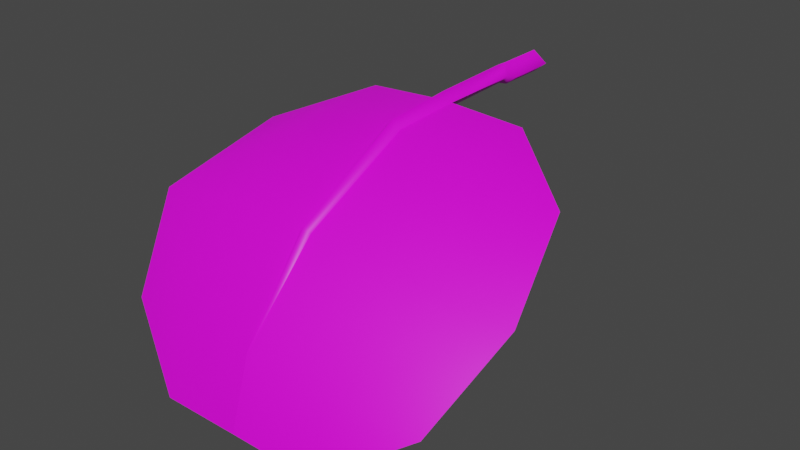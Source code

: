 # Source: fe_flatleaf_02_03.blend  (saved by Blender 3.0.42; exported with 4.5.12 LTS)
import bpy
from mathutils import Matrix  # noqa: F401  (used for matrix-valued properties, if any)

bpy.ops.wm.read_factory_settings(use_empty=True)
scene = bpy.context.scene
scene.name = 'Scene'

# ---- collections
col_collection = bpy.data.collections.new('Collection'); scene.collection.children.link(col_collection)

# ---- images (referenced by path relative to the original .blend; pixels are not part of the script)
import os
ASSET_DIR = os.environ.get("B2B_ASSET_DIR", "")  # directory of the original .blend (textures are referenced by path, not embedded)
HERE = os.path.dirname(os.path.abspath(__file__))  # packed textures are extracted next to this script under _unpacked/

def load_image(name, relpath, width, height, colorspace="sRGB"):
    """Load a texture the original file referenced (path relative to the .blend, or extracted next to this script)."""
    p = next((c for c in (os.path.join(HERE, relpath), os.path.join(ASSET_DIR, relpath)) if relpath and os.path.exists(c)), "")
    if p:
        img = bpy.data.images.load(p, check_existing=True)
        img.name = name
    else:  # same state as the original file: an image datablock whose file is absent (Cycles renders it pink)
        img = bpy.data.images.new(name, width, height)
        img.source = "FILE"
        img.filepath = "//" + (relpath or name)
    img.colorspace_settings.name = colorspace
    return img
img_fe_flatleaf_02__tintmask_rw4_dds_001 = load_image('FE_flatleaf_02__tintMask.rw4.dds.001', 'FE_flatleaf_02__tintMask.rw4.dds', 1024, 1024, 'sRGB')

# ---- materials (node trees are filled in below, after node groups)
mat_material_001 = bpy.data.materials.new('Material.001')
mat_material_001.use_transparent_shadow = False

# ---- material node trees
mat_material_001.use_nodes = True; mat_material_001.node_tree.nodes.clear()
_N = mat_material_001.node_tree.nodes; _L = mat_material_001.node_tree.links
n0 = _N.new('ShaderNodeBsdfPrincipled'); n0.name = 'Principled BSDF'; n0.location = (10, 300)
n0.distribution = 'GGX'
n0.subsurface_method = 'RANDOM_WALK_SKIN'
n0.inputs[3].default_value = 1.45
n0.inputs[27].default_value = (0.0, 0.0, 0.0, 1.0)
n0.inputs[28].default_value = 1.0
n1 = _N.new('ShaderNodeOutputMaterial'); n1.name = 'Material Output'; n1.location = (300, 300)
n2 = _N.new('ShaderNodeTexImage'); n2.name = 'Image Texture'; n2.location = (-280, 280)
n2.image = img_fe_flatleaf_02__tintmask_rw4_dds_001
_L.new(n0.outputs[0], n1.inputs[0])
_L.new(n2.outputs[0], n0.inputs[0])
n1.is_active_output = True

# ---- world
world_world = bpy.data.worlds.new('World'); scene.world = world_world
world_world.use_nodes = True; world_world.node_tree.nodes.clear()
_N = world_world.node_tree.nodes; _L = world_world.node_tree.links
n0 = _N.new('ShaderNodeOutputWorld'); n0.name = 'World Output'; n0.location = (300, 300)
n1 = _N.new('ShaderNodeBackground'); n1.name = 'Background'; n1.location = (10, 300)
n1.inputs[0].default_value = (0.05088, 0.05088, 0.05088, 1.0)
_L.new(n1.outputs[0], n0.inputs[0])
n0.is_active_output = True
world_world.color = (0.05088, 0.05088, 0.05088)
world_world.use_sun_shadow = False
world_world.sun_shadow_jitter_overblur = 0.0

# ---- meshes
me_fe_starter3_sp1_gmdl_005 = bpy.data.meshes.new('FE_starter3_Sp1.gmdl.005')
me_fe_starter3_sp1_gmdl_005.from_pydata([(-0.4017, -0.5763, -0.01701), (-0.4012, -0.9112, -0.05598), (-0.7914, -0.8732, -0.1828), (-0.05044, -0.5772, 0.005081), (0.007077, -0.9162, -0.03931), (-0.0009974, -0.5698, -0.04088), (0.04368, -0.5771, 0.005019), (0.4182, -0.5767, -0.01598), (0.4186, -0.9109, -0.05652), (0.8082, -0.875, -0.1751), (-0.4356, -1.453, -0.3191), (-0.9507, -1.395, -0.409), (0.00633, -1.459, -0.3103), (0.4543, -1.452, -0.3197), (0.9688, -1.4, -0.4013), (-0.4008, -1.803, -0.7122), (-0.7909, -1.73, -0.7814), (0.002792, -1.817, -0.6999), (0.419, -1.803, -0.7127), (0.8086, -1.736, -0.7762), (-0.4009, -1.924, -1.038), (0.0003916, -1.932, -1.027), (0.4189, -1.924, -1.038), (-0.4009, -1.924, -1.038), (-0.4008, -1.812, -0.7041), (-0.7909, -1.73, -0.7814), (0.0003916, -1.932, -1.027), (0.002826, -1.829, -0.6886), (0.0003916, -1.932, -1.027), (0.4189, -1.924, -1.038), (0.4191, -1.811, -0.705), (0.002826, -1.829, -0.6886), (0.8086, -1.736, -0.7762), (-0.4356, -1.459, -0.3091), (-0.9507, -1.395, -0.409), (-0.02693, -1.47, -0.2939), (0.002826, -1.829, -0.6886), (0.000414, -1.486, -0.2679), (-0.02693, -1.47, -0.2939), (0.026, -1.47, -0.2939), (0.4543, -1.459, -0.3101), (0.026, -1.47, -0.2939), (0.9688, -1.4, -0.4013), (-0.4012, -0.9146, -0.04465), (-0.7914, -0.8732, -0.1828), (-0.04239, -0.9226, -0.01752), (-0.0002459, -0.9354, 0.02234), (-0.04239, -0.9226, -0.01752), (0.03555, -0.9226, -0.01758), (0.4186, -0.9141, -0.04565), (0.03555, -0.9226, -0.01758), (0.8082, -0.875, -0.1751), (-0.4017, -0.5763, -0.01701), (-0.05044, -0.5772, 0.005081), (-0.0008715, -0.5843, 0.05098), (-0.05044, -0.5772, 0.005081), (0.04368, -0.5771, 0.005019), (0.4182, -0.5767, -0.01598), (0.04368, -0.5771, 0.005019), (-0.001698, -0.1606, 0.06208), (-0.05819, -0.1502, 0.01634), (-0.001807, -0.1514, -0.03057), (0.05293, -0.1592, 0.01544), (-0.000924, -0.1044, 0.05949), (-0.07412, -0.09308, 0.004741), (-0.001055, -0.09338, -0.05121), (0.06734, -0.1021, 0.003817), (-0.000924, -0.1044, 0.05949), (-0.001055, -0.09338, -0.05121), (-0.001201, 0.1353, 0.05949), (-0.07492, 0.1405, 0.004192), (-0.001332, 0.1463, -0.05121), (0.06759, 0.1407, 0.004098), (-0.001201, 0.1353, 0.05949), (-0.001332, 0.1463, -0.05121)], [], [(0, 1, 2), (1, 0, 4), (0, 3, 4), (3, 5, 4), (5, 6, 4), (8, 4, 7), (6, 7, 4), (7, 9, 8), (10, 11, 1), (1, 11, 2), (4, 12, 1), (12, 10, 1), (8, 13, 4), (13, 12, 4), (9, 14, 8), (14, 13, 8), (10, 15, 11), (15, 16, 11), (17, 15, 12), (12, 15, 10), (18, 17, 13), (13, 17, 12), (19, 18, 14), (14, 18, 13), (16, 15, 20), (17, 21, 15), (15, 21, 20), (17, 18, 21), (18, 22, 21), (18, 19, 22), (23, 24, 25), (27, 24, 26), (23, 26, 24), (29, 30, 28), (28, 30, 31), (29, 32, 30), (33, 34, 24), (24, 34, 25), (27, 35, 24), (35, 33, 24), (36, 37, 38), (36, 39, 37), (30, 40, 31), (40, 41, 31), (40, 30, 42), (42, 30, 32), (33, 43, 34), (43, 44, 34), (35, 45, 33), (45, 43, 33), (46, 47, 37), (37, 47, 38), (39, 48, 37), (48, 46, 37), (49, 50, 40), (40, 50, 41), (51, 49, 42), (49, 40, 42), (44, 43, 52), (45, 53, 43), (43, 53, 52), (54, 55, 46), (47, 46, 55), (54, 46, 56), (46, 48, 56), (50, 49, 58), (49, 57, 58), (49, 51, 57), (60, 55, 59), (55, 54, 59), (60, 61, 3), (5, 3, 61), (54, 56, 59), (56, 62, 59), (5, 61, 6), (6, 61, 62), (64, 60, 63), (60, 59, 63), (64, 65, 60), (61, 60, 65), (66, 67, 62), (59, 62, 67), (66, 62, 68), (62, 61, 68), (63, 69, 64), (64, 69, 70), (71, 65, 70), (65, 64, 70), (72, 73, 66), (67, 66, 73), (66, 68, 72), (68, 74, 72)])
me_fe_starter3_sp1_gmdl_005.polygons.foreach_set('use_smooth', [True] * 92)
_uv = me_fe_starter3_sp1_gmdl_005.uv_layers.new(name='UVMap')
_uv.uv.foreach_set('vector', [0.3127, 0.1397, 0.3127, 0.2896, 0.1309, 0.2896, 0.3127, 0.2896, 0.3127, 0.1397, 0.5032, 0.2896, 0.3127, 0.1397, 0.4794, 0.1398, 0.5032, 0.2896, 0.4794, 0.1398, 0.5001, 0.1397, 0.5032, 0.2896, 0.5001, 0.1397, 0.5187, 0.1398, 0.5032, 0.2896, 0.6951, 0.2896, 0.5032, 0.2896, 0.6951, 0.1397, 0.5187, 0.1398, 0.6951, 0.1397, 0.5032, 0.2896, 0.6951, 0.1397, 0.8769, 0.2896, 0.6951, 0.2896, 0.275, 0.5675, 0.05725, 0.5675, 0.3127, 0.2896, 0.3127, 0.2896, 0.05725, 0.5675, 0.1309, 0.2896, 0.5032, 0.2896, 0.5026, 0.5675, 0.3127, 0.2896, 0.5026, 0.5675, 0.275, 0.5675, 0.3127, 0.2896, 0.6951, 0.2896, 0.7328, 0.5675, 0.5032, 0.2896, 0.7328, 0.5675, 0.5026, 0.5675, 0.5032, 0.2896, 0.8769, 0.2896, 0.9506, 0.5675, 0.6951, 0.2896, 0.9506, 0.5675, 0.7328, 0.5675, 0.6951, 0.2896, 0.275, 0.5675, 0.3173, 0.8454, 0.05725, 0.5675, 0.3173, 0.8454, 0.1399, 0.8454, 0.05725, 0.5675, 0.5013, 0.8453, 0.3173, 0.8454, 0.5026, 0.5675, 0.5026, 0.5675, 0.3173, 0.8454, 0.275, 0.5675, 0.6905, 0.8454, 0.5013, 0.8453, 0.7328, 0.5675, 0.7328, 0.5675, 0.5013, 0.8453, 0.5026, 0.5675, 0.868, 0.8454, 0.6905, 0.8454, 0.9506, 0.5675, 0.9506, 0.5675, 0.6905, 0.8454, 0.7328, 0.5675, 0.1399, 0.8454, 0.3173, 0.8454, 0.3326, 0.9843, 0.5013, 0.8453, 0.5003, 0.9843, 0.3173, 0.8454, 0.3173, 0.8454, 0.5003, 0.9843, 0.3326, 0.9843, 0.5013, 0.8453, 0.6905, 0.8454, 0.5003, 0.9843, 0.6905, 0.8454, 0.6753, 0.9843, 0.5003, 0.9843, 0.6905, 0.8454, 0.868, 0.8454, 0.6753, 0.9843, 0.3326, 0.9843, 0.3173, 0.8454, 0.1399, 0.8454, 0.5013, 0.8452, 0.3173, 0.8454, 0.5003, 0.9843, 0.3326, 0.9843, 0.5003, 0.9843, 0.3173, 0.8454, 0.6753, 0.9843, 0.6905, 0.8454, 0.5003, 0.9843, 0.5003, 0.9843, 0.6905, 0.8454, 0.5013, 0.8452, 0.6753, 0.9843, 0.868, 0.8454, 0.6905, 0.8454, 0.275, 0.5675, 0.05725, 0.5675, 0.3173, 0.8454, 0.3173, 0.8454, 0.05725, 0.5675, 0.1399, 0.8454, 0.5013, 0.8452, 0.4887, 0.5674, 0.3173, 0.8454, 0.4887, 0.5674, 0.275, 0.5675, 0.3173, 0.8454, 0.5013, 0.8452, 0.5001, 0.5675, 0.4887, 0.5674, 0.5013, 0.8452, 0.5108, 0.5675, 0.5001, 0.5675, 0.6905, 0.8454, 0.7328, 0.5675, 0.5013, 0.8452, 0.7328, 0.5675, 0.5108, 0.5675, 0.5013, 0.8452, 0.7328, 0.5675, 0.6905, 0.8454, 0.9506, 0.5675, 0.9506, 0.5675, 0.6905, 0.8454, 0.868, 0.8454, 0.275, 0.5675, 0.3127, 0.2896, 0.05725, 0.5675, 0.3127, 0.2896, 0.1309, 0.2896, 0.05725, 0.5675, 0.4887, 0.5674, 0.4825, 0.2896, 0.275, 0.5675, 0.4825, 0.2896, 0.3127, 0.2896, 0.275, 0.5675, 0.5001, 0.2899, 0.4825, 0.2896, 0.5001, 0.5675, 0.5001, 0.5675, 0.4825, 0.2896, 0.4887, 0.5674, 0.5108, 0.5675, 0.5151, 0.2896, 0.5001, 0.5675, 0.5151, 0.2896, 0.5001, 0.2899, 0.5001, 0.5675, 0.6951, 0.2896, 0.5151, 0.2896, 0.7328, 0.5675, 0.7328, 0.5675, 0.5151, 0.2896, 0.5108, 0.5675, 0.8769, 0.2896, 0.6951, 0.2896, 0.9506, 0.5675, 0.6951, 0.2896, 0.7328, 0.5675, 0.9506, 0.5675, 0.1309, 0.2896, 0.3127, 0.2896, 0.3127, 0.1397, 0.4825, 0.2896, 0.4794, 0.1398, 0.3127, 0.2896, 0.3127, 0.2896, 0.4794, 0.1398, 0.3127, 0.1397, 0.5001, 0.1397, 0.4794, 0.1398, 0.5001, 0.2899, 0.4825, 0.2896, 0.5001, 0.2899, 0.4794, 0.1398, 0.5001, 0.1397, 0.5001, 0.2899, 0.5187, 0.1398, 0.5001, 0.2899, 0.5151, 0.2896, 0.5187, 0.1398, 0.5151, 0.2896, 0.6951, 0.2896, 0.5187, 0.1398, 0.6951, 0.2896, 0.6951, 0.1397, 0.5187, 0.1398, 0.6951, 0.2896, 0.8769, 0.2896, 0.6951, 0.1397, 0.4763, 0.09718, 0.4794, 0.1398, 0.4999, 0.09705, 0.4794, 0.1398, 0.5001, 0.1397, 0.4999, 0.09705, 0.4763, 0.09718, 0.4999, 0.09705, 0.4794, 0.1398, 0.5001, 0.1397, 0.4794, 0.1398, 0.4999, 0.09705, 0.5001, 0.1397, 0.5187, 0.1398, 0.4999, 0.09705, 0.5187, 0.1398, 0.5227, 0.09712, 0.4999, 0.09705, 0.5001, 0.1397, 0.4999, 0.09705, 0.5187, 0.1398, 0.5187, 0.1398, 0.4999, 0.09705, 0.5227, 0.09712, 0.4744, 0.05079, 0.4763, 0.09718, 0.5, 0.05066, 0.4763, 0.09718, 0.4999, 0.09705, 0.5, 0.05066, 0.4744, 0.05079, 0.5, 0.05066, 0.4763, 0.09718, 0.4999, 0.09705, 0.4763, 0.09718, 0.5, 0.05066, 0.5214, 0.05073, 0.5, 0.05066, 0.5227, 0.09712, 0.4999, 0.09705, 0.5227, 0.09712, 0.5, 0.05066, 0.5214, 0.05073, 0.5227, 0.09712, 0.5, 0.05066, 0.5227, 0.09712, 0.4999, 0.09705, 0.5, 0.05066, 0.5, 0.05066, 0.5, 0.006038, 0.4744, 0.05079, 0.4744, 0.05079, 0.5, 0.006038, 0.4742, 0.006167, 0.5, 0.006038, 0.5, 0.05066, 0.4742, 0.006167, 0.5, 0.05066, 0.4744, 0.05079, 0.4742, 0.006167, 0.5215, 0.006099, 0.5, 0.006038, 0.5214, 0.05073, 0.5, 0.05066, 0.5214, 0.05073, 0.5, 0.006038, 0.5214, 0.05073, 0.5, 0.05066, 0.5215, 0.006099, 0.5, 0.05066, 0.5, 0.006038, 0.5215, 0.006099])
me_fe_starter3_sp1_gmdl_005.materials.append(mat_material_001)
me_fe_starter3_sp1_gmdl_005.use_remesh_fix_poles = True
me_fe_starter3_sp1_gmdl_005.use_remesh_preserve_attributes = False
me_fe_starter3_sp1_gmdl_005.update()
arm_armature = bpy.data.armatures.new('Armature')  # bones are not reproduced

# ---- objects
ob_armature = bpy.data.objects.new('Armature', arm_armature)
ob_fe_starter3_sp1_gmdl = bpy.data.objects.new('FE_starter3_Sp1.gmdl', me_fe_starter3_sp1_gmdl_005)

# ---- transforms, parenting, visibility, modifiers, constraints
ob_armature.location = (0.0, 0.0, 0.0)
ob_fe_starter3_sp1_gmdl.parent = ob_armature
ob_fe_starter3_sp1_gmdl.location = (0.0, 0.0, 0.0)
_vg = ob_fe_starter3_sp1_gmdl.vertex_groups.new(name='Bone')
for _i, _w in zip([0, 1, 2, 3, 4, 5, 6, 7, 8, 9, 24, 33, 34, 35, 37, 38, 39, 40, 41, 42, 43, 44, 45, 46, 47, 48, 49, 50, 51, 52, 53, 54, 55, 56, 57, 58, 59, 60, 61, 62, 63, 64, 65, 66, 67, 68, 69, 70, 71, 72, 73, 74], [0.8999, 0.25, 0.25, 0.9, 0.25, 0.8999, 0.8999, 0.8999, 0.2504, 0.2518, 0.0, 0.0, 0.0, 0.0, 0.0, 0.0, 0.0, 0.0, 0.0, 0.0, 0.2502, 0.25, 0.25, 0.2504, 0.25, 0.2511, 0.25, 0.2511, 0.255, 0.8998, 0.9, 0.8996, 0.9, 0.8998, 0.8993, 0.8998, 1.0, 1.0, 1.0, 1.0, 1.0, 1.0, 1.0, 1.0, 1.0, 1.0, 1.0, 0.9634, 0.9823, 1.0, 1.0, 0.9823]): _vg.add([_i], _w, 'REPLACE')
_vg = ob_fe_starter3_sp1_gmdl.vertex_groups.new(name='Bone.001')
for _i, _w in zip([0, 1, 2, 3, 4, 5, 6, 7, 8, 9, 10, 11, 12, 13, 14, 15, 16, 17, 18, 19, 20, 22, 23, 24, 25, 26, 27, 28, 30, 31, 32, 33, 34, 35, 36, 37, 38, 39, 40, 41, 42, 43, 44, 45, 46, 47, 48, 49, 50, 51, 52, 53, 54, 55, 56, 57, 58, 59, 60, 61, 62, 63, 64, 65, 66, 67, 68, 69, 70, 71, 73, 74], [0.1001, 0.75, 0.75, 0.1, 0.75, 0.1001, 0.1001, 0.1001, 0.7496, 0.7482, 0.25, 0.2503, 0.251, 0.2517, 0.2501, 2.057e-05, 0.0002319, 0.0, 1.49e-05, 0.003254, 9.749e-07, 4.517e-07, 0.0, 4.022e-06, 0.0, 0.0, 0.0, 0.0, 2.919e-06, 0.0, 0.001293, 0.2501, 0.2537, 0.2508, 0.0, 0.25, 0.2508, 0.2505, 0.2501, 0.2505, 0.2504, 0.7498, 0.7499, 0.75, 0.7496, 0.75, 0.7489, 0.75, 0.7489, 0.7447, 0.1002, 0.1, 0.1004, 0.1, 0.1002, 0.1007, 0.1002, 0.0, 0.0, 0.0, 0.0, 0.0, 0.0, 0.0, 0.0, 0.0, 0.0, 0.0, 0.03658, 0.01769, 0.0, 0.01769]): _vg.add([_i], _w, 'REPLACE')
_vg = ob_fe_starter3_sp1_gmdl.vertex_groups.new(name='Bone.002')
for _i, _w in zip([0, 1, 2, 3, 4, 5, 6, 7, 8, 9, 10, 11, 12, 13, 14, 15, 16, 17, 18, 19, 20, 21, 22, 23, 24, 25, 27, 29, 30, 31, 32, 33, 34, 35, 36, 37, 38, 39, 40, 41, 42, 43, 44, 45, 46, 47, 48, 49, 50, 51, 52, 53, 54, 55, 56, 57, 58, 59, 60, 61, 62, 63, 64, 65, 66, 67, 68, 69, 70, 71, 72, 73, 74], [0.0, 4.229e-08, 2.13e-06, 0.0, 4.352e-09, 0.0, 0.0, 0.0, 0.0, 1.832e-06, 0.75, 0.7497, 0.749, 0.7483, 0.7499, 0.4988, 0.4998, 0.5, 0.4995, 0.4968, 0.275, 0.0, 0.275, 0.2744, 0.5, 0.5, 0.5, 0.2749, 0.5, 0.5, 0.4987, 0.7499, 0.7463, 0.7492, 0.5, 0.75, 0.7492, 0.7495, 0.7499, 0.7495, 0.7496, 0.0, 1.174e-05, 5.331e-09, 5.951e-08, 5.331e-09, 2.504e-07, 0.0, 2.504e-07, 0.0001317, 8.065e-11, 0.0, 0.0, 0.0, 0.0, 6.242e-05, 0.0, 0.0, 0.0, 0.0, 0.0, 0.0, 0.0, 0.0, 0.0, 0.0, 0.0, 0.0, 0.0, 0.0, 0.0, 0.0, 0.0]): _vg.add([_i], _w, 'REPLACE')
_vg = ob_fe_starter3_sp1_gmdl.vertex_groups.new(name='Bone.003')
for _i, _w in zip([0, 1, 2, 3, 4, 5, 6, 7, 8, 9, 10, 11, 12, 13, 14, 15, 16, 17, 18, 19, 20, 21, 22, 23, 24, 25, 26, 27, 28, 29, 30, 31, 32, 33, 34, 35, 36, 37, 38, 39, 40, 41, 42, 43, 44, 45, 46, 47, 48, 49, 50, 51, 52, 53, 54, 55, 56, 57, 58], [0.0, 9.297e-07, 5.326e-06, 0.0, 2.376e-14, 0.0, 0.0, 0.0, 1.121e-08, 1.863e-09, 9.607e-13, 1.189e-09, 0.0, 3.291e-09, 1.987e-09, 0.5012, 0.5, 0.5, 0.5005, 0.5, 0.725, 1.0, 0.725, 0.7256, 0.5, 0.5, 1.0, 0.5, 1.0, 0.7251, 0.5, 0.5, 0.5, 4.291e-11, 2.184e-08, 0.0, 0.5, 0.0, 0.0, 0.0, 4.234e-12, 0.0, 1.06e-13, 1.274e-06, 7.025e-05, 7.562e-12, 6.136e-08, 7.562e-12, 6.908e-09, 2.544e-11, 6.908e-09, 0.0002225, 2.373e-09, 0.0, 0.0, 0.0, 0.0, 8.268e-10, 0.0]): _vg.add([_i], _w, 'REPLACE')
_m = ob_fe_starter3_sp1_gmdl.modifiers.new('Armature', 'ARMATURE')
_m.object = ob_armature

# ---- collection membership
col_collection.objects.link(ob_armature)
col_collection.objects.link(ob_fe_starter3_sp1_gmdl)

# ---- scene / render settings (as saved in the file)
scene.frame_start = 1; scene.frame_end = 250; scene.frame_set(15)
scene.render.engine = 'BLENDER_EEVEE_NEXT'
scene.cycles.sampling_pattern = 'TABULATED_SOBOL'
scene.cycles.use_light_tree = False
scene.view_settings.view_transform = 'Filmic'
bpy.context.view_layer.update()

# ---- added for rendering (the .blend has no active camera and no usable light): camera, sun
cam_auto = bpy.data.cameras.new('AutoCamera')
cam_auto.lens = 50.0
cam_auto.sensor_width = 36.0
cam_auto.clip_end = 1000.0
ob_auto_camera = bpy.data.objects.new('AutoCamera', cam_auto)
scene.collection.objects.link(ob_auto_camera)
ob_auto_camera.location = (2.81767, -4.26328, 1.75889)
ob_auto_camera.rotation_euler = (1.09748, -7.21219e-08, 0.694738)
scene.camera = ob_auto_camera
light_auto_sun = bpy.data.lights.new('AutoSun', 'SUN')
light_auto_sun.energy = 3.0
light_auto_sun.angle = 0.0523599
ob_auto_sun = bpy.data.objects.new('AutoSun', light_auto_sun)
scene.collection.objects.link(ob_auto_sun)
ob_auto_sun.rotation_euler = (0.872665, 0.174533, 0.523599)
bpy.context.view_layer.update()
